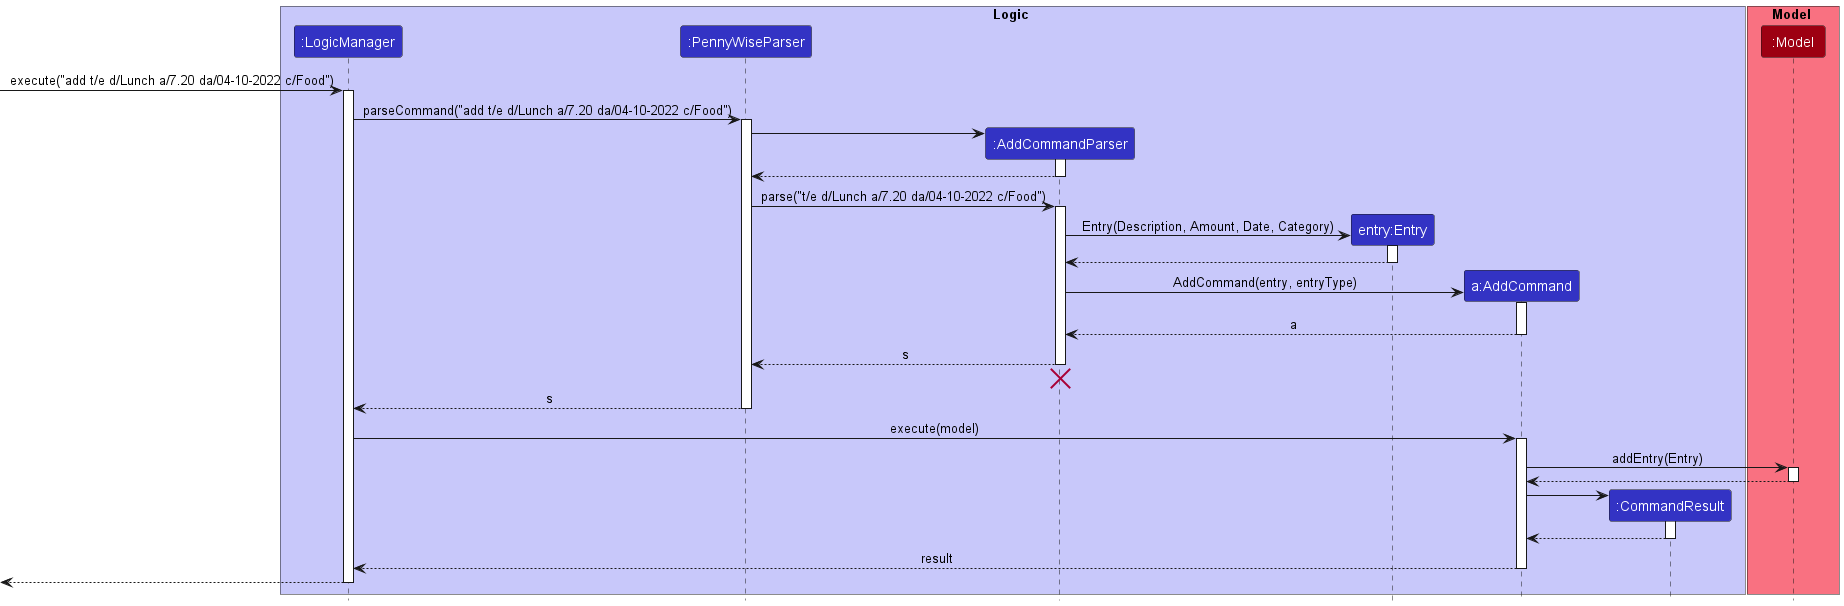

The diagram above was rendered by PlantUML. Its source (embedded in the PNG):
@startuml
!include style.puml

box Logic LOGIC_COLOR_T1
participant ":LogicManager" as LogicManager LOGIC_COLOR
participant ":PennyWiseParser" as PennyWiseParser LOGIC_COLOR
participant ":AddCommandParser" as AddCommandParser LOGIC_COLOR
participant "entry:Entry" as Entry LOGIC_COLOR
participant "a:AddCommand" as AddCommand LOGIC_COLOR
participant ":CommandResult" as CommandResult LOGIC_COLOR
end box

box Model MODEL_COLOR_T1
participant ":Model" as Model MODEL_COLOR
end box

[-> LogicManager : execute("add t/e d/Lunch a/7.20 da/04-10-2022 c/Food")
activate LogicManager

LogicManager -> PennyWiseParser : parseCommand("add t/e d/Lunch a/7.20 da/04-10-2022 c/Food")
activate PennyWiseParser

create AddCommandParser
PennyWiseParser -> AddCommandParser
activate AddCommandParser

AddCommandParser --> PennyWiseParser
deactivate AddCommandParser

PennyWiseParser -> AddCommandParser : parse("t/e d/Lunch a/7.20 da/04-10-2022 c/Food")
activate AddCommandParser

create Entry
AddCommandParser -> Entry : Entry(Description, Amount, Date, Category)
activate Entry

Entry --> AddCommandParser
deactivate Entry

create AddCommand
AddCommandParser -> AddCommand : AddCommand(entry, entryType)
activate AddCommand

AddCommand --> AddCommandParser : a
deactivate AddCommand

AddCommandParser --> PennyWiseParser : s
deactivate AddCommandParser
'Hidden arrow to position the destroy marker below the end of the activation bar.
AddCommandParser -[hidden]-> PennyWiseParser
destroy AddCommandParser

PennyWiseParser --> LogicManager : s
deactivate PennyWiseParser

LogicManager -> AddCommand : execute(model)
activate AddCommand

AddCommand -> Model : addEntry(Entry)
activate Model

Model --> AddCommand
deactivate Model

create CommandResult
AddCommand -> CommandResult
activate CommandResult

CommandResult --> AddCommand
deactivate CommandResult

AddCommand --> LogicManager : result
deactivate AddCommand

[<--LogicManager
deactivate LogicManager
@enduml